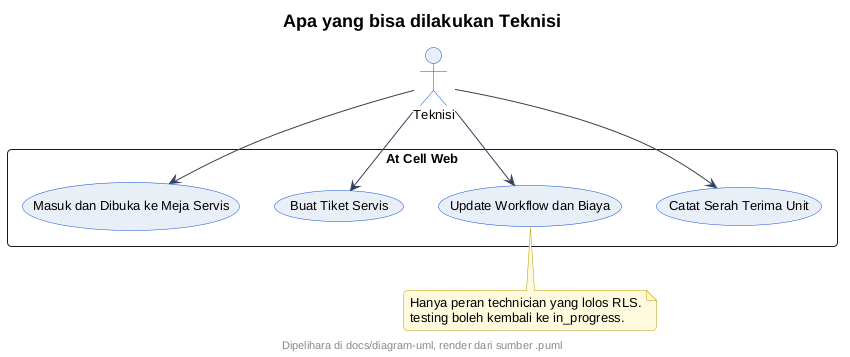

The diagram above was rendered by PlantUML. Its source (embedded in the PNG):
@startuml
!include style-atcell.iuml
title Apa yang bisa dilakukan Teknisi
actor Teknisi as T
rectangle "At Cell Web" {
  usecase "Masuk dan Dibuka ke Meja Servis" as MasukServis
  usecase "Buat Tiket Servis" as BuatTiket
  usecase "Update Workflow dan Biaya" as UpdateTiket
  usecase "Catat Serah Terima Unit" as SerahTerima
}
T --> MasukServis
T --> BuatTiket
T --> UpdateTiket
T --> SerahTerima
note bottom of UpdateTiket
  Hanya peran technician yang lolos RLS.
  testing boleh kembali ke in_progress.
end note
@enduml